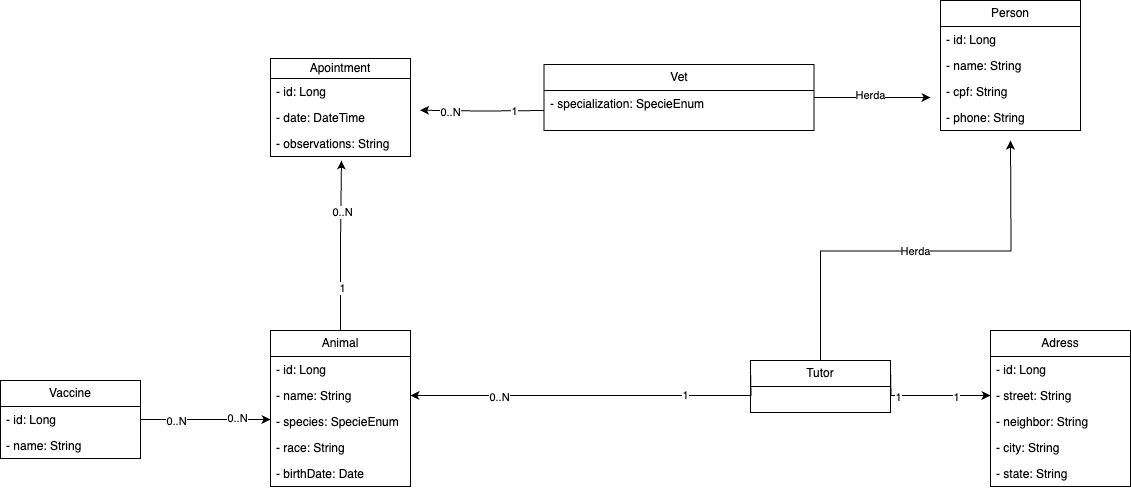

The diagram above was exported from draw.io. Its source (the exported page's mxGraphModel, read from the mxfile embedded in the PNG):
<mxGraphModel dx="2381" dy="883" grid="1" gridSize="10" guides="1" tooltips="1" connect="1" arrows="1" fold="1" page="1" pageScale="1" pageWidth="827" pageHeight="1169" math="0" shadow="0">
  <root>
    <mxCell id="0" />
    <mxCell id="1" parent="0" />
    <mxCell id="66JQDOQp52CIURwIk5ib-67" style="edgeStyle=orthogonalEdgeStyle;rounded=0;orthogonalLoop=1;jettySize=auto;html=1;exitX=0.5;exitY=0;exitDx=0;exitDy=0;" edge="1" parent="1" source="66JQDOQp52CIURwIk5ib-5">
      <mxGeometry relative="1" as="geometry">
        <mxPoint x="-60" y="200" as="targetPoint" />
        <Array as="points">
          <mxPoint x="-60" y="275" />
          <mxPoint x="-59" y="180" />
        </Array>
      </mxGeometry>
    </mxCell>
    <mxCell id="66JQDOQp52CIURwIk5ib-68" value="0..N" style="edgeLabel;html=1;align=center;verticalAlign=middle;resizable=0;points=[];" vertex="1" connectable="0" parent="66JQDOQp52CIURwIk5ib-67">
      <mxGeometry x="0.3947" y="-1" relative="1" as="geometry">
        <mxPoint as="offset" />
      </mxGeometry>
    </mxCell>
    <mxCell id="66JQDOQp52CIURwIk5ib-69" value="1" style="edgeLabel;html=1;align=center;verticalAlign=middle;resizable=0;points=[];" vertex="1" connectable="0" parent="66JQDOQp52CIURwIk5ib-67">
      <mxGeometry x="-0.4915" y="-1" relative="1" as="geometry">
        <mxPoint as="offset" />
      </mxGeometry>
    </mxCell>
    <mxCell id="66JQDOQp52CIURwIk5ib-5" value="Animal" style="swimlane;fontStyle=0;childLayout=stackLayout;horizontal=1;startSize=26;fillColor=none;horizontalStack=0;resizeParent=1;resizeParentMax=0;resizeLast=0;collapsible=1;marginBottom=0;whiteSpace=wrap;html=1;" vertex="1" parent="1">
      <mxGeometry x="-130" y="370" width="140" height="156" as="geometry" />
    </mxCell>
    <mxCell id="66JQDOQp52CIURwIk5ib-6" value="- id: Long" style="text;strokeColor=none;fillColor=none;align=left;verticalAlign=top;spacingLeft=4;spacingRight=4;overflow=hidden;rotatable=0;points=[[0,0.5],[1,0.5]];portConstraint=eastwest;whiteSpace=wrap;html=1;" vertex="1" parent="66JQDOQp52CIURwIk5ib-5">
      <mxGeometry y="26" width="140" height="26" as="geometry" />
    </mxCell>
    <mxCell id="66JQDOQp52CIURwIk5ib-12" value="- name: String" style="text;strokeColor=none;fillColor=none;align=left;verticalAlign=top;spacingLeft=4;spacingRight=4;overflow=hidden;rotatable=0;points=[[0,0.5],[1,0.5]];portConstraint=eastwest;whiteSpace=wrap;html=1;" vertex="1" parent="66JQDOQp52CIURwIk5ib-5">
      <mxGeometry y="52" width="140" height="26" as="geometry" />
    </mxCell>
    <mxCell id="66JQDOQp52CIURwIk5ib-14" value="- species: SpecieEnum" style="text;strokeColor=none;fillColor=none;align=left;verticalAlign=top;spacingLeft=4;spacingRight=4;overflow=hidden;rotatable=0;points=[[0,0.5],[1,0.5]];portConstraint=eastwest;whiteSpace=wrap;html=1;" vertex="1" parent="66JQDOQp52CIURwIk5ib-5">
      <mxGeometry y="78" width="140" height="26" as="geometry" />
    </mxCell>
    <mxCell id="66JQDOQp52CIURwIk5ib-7" value="- race: String" style="text;strokeColor=none;fillColor=none;align=left;verticalAlign=top;spacingLeft=4;spacingRight=4;overflow=hidden;rotatable=0;points=[[0,0.5],[1,0.5]];portConstraint=eastwest;whiteSpace=wrap;html=1;" vertex="1" parent="66JQDOQp52CIURwIk5ib-5">
      <mxGeometry y="104" width="140" height="26" as="geometry" />
    </mxCell>
    <mxCell id="66JQDOQp52CIURwIk5ib-8" value="- birthDate: Date" style="text;strokeColor=none;fillColor=none;align=left;verticalAlign=top;spacingLeft=4;spacingRight=4;overflow=hidden;rotatable=0;points=[[0,0.5],[1,0.5]];portConstraint=eastwest;whiteSpace=wrap;html=1;" vertex="1" parent="66JQDOQp52CIURwIk5ib-5">
      <mxGeometry y="130" width="140" height="26" as="geometry" />
    </mxCell>
    <mxCell id="66JQDOQp52CIURwIk5ib-45" style="edgeStyle=orthogonalEdgeStyle;rounded=0;orthogonalLoop=1;jettySize=auto;html=1;exitX=0.5;exitY=0;exitDx=0;exitDy=0;" edge="1" parent="1" source="66JQDOQp52CIURwIk5ib-15">
      <mxGeometry relative="1" as="geometry">
        <mxPoint x="610" y="180" as="targetPoint" />
      </mxGeometry>
    </mxCell>
    <mxCell id="66JQDOQp52CIURwIk5ib-107" value="Herda" style="edgeLabel;html=1;align=center;verticalAlign=middle;resizable=0;points=[];" vertex="1" connectable="0" parent="66JQDOQp52CIURwIk5ib-45">
      <mxGeometry x="-0.0037" relative="1" as="geometry">
        <mxPoint x="-1" as="offset" />
      </mxGeometry>
    </mxCell>
    <mxCell id="66JQDOQp52CIURwIk5ib-15" value="Tutor" style="swimlane;fontStyle=0;childLayout=stackLayout;horizontal=1;startSize=26;fillColor=none;horizontalStack=0;resizeParent=1;resizeParentMax=0;resizeLast=0;collapsible=1;marginBottom=0;whiteSpace=wrap;html=1;" vertex="1" parent="1">
      <mxGeometry x="350" y="400" width="140" height="52" as="geometry" />
    </mxCell>
    <mxCell id="66JQDOQp52CIURwIk5ib-21" value="Adress" style="swimlane;fontStyle=0;childLayout=stackLayout;horizontal=1;startSize=26;fillColor=none;horizontalStack=0;resizeParent=1;resizeParentMax=0;resizeLast=0;collapsible=1;marginBottom=0;whiteSpace=wrap;html=1;" vertex="1" parent="1">
      <mxGeometry x="590" y="370" width="140" height="156" as="geometry" />
    </mxCell>
    <mxCell id="66JQDOQp52CIURwIk5ib-22" value="- id: Long" style="text;strokeColor=none;fillColor=none;align=left;verticalAlign=top;spacingLeft=4;spacingRight=4;overflow=hidden;rotatable=0;points=[[0,0.5],[1,0.5]];portConstraint=eastwest;whiteSpace=wrap;html=1;" vertex="1" parent="66JQDOQp52CIURwIk5ib-21">
      <mxGeometry y="26" width="140" height="26" as="geometry" />
    </mxCell>
    <mxCell id="66JQDOQp52CIURwIk5ib-23" value="- street: String" style="text;strokeColor=none;fillColor=none;align=left;verticalAlign=top;spacingLeft=4;spacingRight=4;overflow=hidden;rotatable=0;points=[[0,0.5],[1,0.5]];portConstraint=eastwest;whiteSpace=wrap;html=1;" vertex="1" parent="66JQDOQp52CIURwIk5ib-21">
      <mxGeometry y="52" width="140" height="26" as="geometry" />
    </mxCell>
    <mxCell id="66JQDOQp52CIURwIk5ib-24" value="- neighbor: String" style="text;strokeColor=none;fillColor=none;align=left;verticalAlign=top;spacingLeft=4;spacingRight=4;overflow=hidden;rotatable=0;points=[[0,0.5],[1,0.5]];portConstraint=eastwest;whiteSpace=wrap;html=1;" vertex="1" parent="66JQDOQp52CIURwIk5ib-21">
      <mxGeometry y="78" width="140" height="26" as="geometry" />
    </mxCell>
    <mxCell id="66JQDOQp52CIURwIk5ib-25" value="- city: String" style="text;strokeColor=none;fillColor=none;align=left;verticalAlign=top;spacingLeft=4;spacingRight=4;overflow=hidden;rotatable=0;points=[[0,0.5],[1,0.5]];portConstraint=eastwest;whiteSpace=wrap;html=1;" vertex="1" parent="66JQDOQp52CIURwIk5ib-21">
      <mxGeometry y="104" width="140" height="26" as="geometry" />
    </mxCell>
    <mxCell id="66JQDOQp52CIURwIk5ib-27" value="- state: String" style="text;strokeColor=none;fillColor=none;align=left;verticalAlign=top;spacingLeft=4;spacingRight=4;overflow=hidden;rotatable=0;points=[[0,0.5],[1,0.5]];portConstraint=eastwest;whiteSpace=wrap;html=1;" vertex="1" parent="66JQDOQp52CIURwIk5ib-21">
      <mxGeometry y="130" width="140" height="26" as="geometry" />
    </mxCell>
    <mxCell id="66JQDOQp52CIURwIk5ib-31" style="edgeStyle=orthogonalEdgeStyle;rounded=0;orthogonalLoop=1;jettySize=auto;html=1;exitX=0;exitY=0.5;exitDx=0;exitDy=0;entryX=1;entryY=0.5;entryDx=0;entryDy=0;" edge="1" parent="1" target="66JQDOQp52CIURwIk5ib-12">
      <mxGeometry relative="1" as="geometry">
        <mxPoint x="350" y="409.0000000000001" as="sourcePoint" />
      </mxGeometry>
    </mxCell>
    <mxCell id="66JQDOQp52CIURwIk5ib-33" value="0..N" style="edgeLabel;html=1;align=center;verticalAlign=middle;resizable=0;points=[];" vertex="1" connectable="0" parent="66JQDOQp52CIURwIk5ib-31">
      <mxGeometry x="0.5205" y="1" relative="1" as="geometry">
        <mxPoint as="offset" />
      </mxGeometry>
    </mxCell>
    <mxCell id="66JQDOQp52CIURwIk5ib-34" value="1" style="edgeLabel;html=1;align=center;verticalAlign=middle;resizable=0;points=[];" vertex="1" connectable="0" parent="66JQDOQp52CIURwIk5ib-31">
      <mxGeometry x="-0.4923" y="-1" relative="1" as="geometry">
        <mxPoint as="offset" />
      </mxGeometry>
    </mxCell>
    <mxCell id="66JQDOQp52CIURwIk5ib-36" style="edgeStyle=orthogonalEdgeStyle;rounded=0;orthogonalLoop=1;jettySize=auto;html=1;exitX=1;exitY=0.5;exitDx=0;exitDy=0;entryX=0;entryY=0.5;entryDx=0;entryDy=0;" edge="1" parent="1" target="66JQDOQp52CIURwIk5ib-23">
      <mxGeometry relative="1" as="geometry">
        <mxPoint x="490" y="409.0000000000001" as="sourcePoint" />
      </mxGeometry>
    </mxCell>
    <mxCell id="66JQDOQp52CIURwIk5ib-37" value="1" style="edgeLabel;html=1;align=center;verticalAlign=middle;resizable=0;points=[];" vertex="1" connectable="0" parent="66JQDOQp52CIURwIk5ib-36">
      <mxGeometry x="0.4523" y="-1" relative="1" as="geometry">
        <mxPoint as="offset" />
      </mxGeometry>
    </mxCell>
    <mxCell id="66JQDOQp52CIURwIk5ib-38" value="1" style="edgeLabel;html=1;align=center;verticalAlign=middle;resizable=0;points=[];" vertex="1" connectable="0" parent="66JQDOQp52CIURwIk5ib-36">
      <mxGeometry x="-0.4862" y="-1" relative="1" as="geometry">
        <mxPoint as="offset" />
      </mxGeometry>
    </mxCell>
    <mxCell id="66JQDOQp52CIURwIk5ib-39" value="Person" style="swimlane;fontStyle=0;childLayout=stackLayout;horizontal=1;startSize=26;fillColor=none;horizontalStack=0;resizeParent=1;resizeParentMax=0;resizeLast=0;collapsible=1;marginBottom=0;whiteSpace=wrap;html=1;" vertex="1" parent="1">
      <mxGeometry x="540" y="40" width="140" height="130" as="geometry" />
    </mxCell>
    <mxCell id="66JQDOQp52CIURwIk5ib-40" value="- id: Long" style="text;strokeColor=none;fillColor=none;align=left;verticalAlign=top;spacingLeft=4;spacingRight=4;overflow=hidden;rotatable=0;points=[[0,0.5],[1,0.5]];portConstraint=eastwest;whiteSpace=wrap;html=1;" vertex="1" parent="66JQDOQp52CIURwIk5ib-39">
      <mxGeometry y="26" width="140" height="26" as="geometry" />
    </mxCell>
    <mxCell id="66JQDOQp52CIURwIk5ib-41" value="- name: String" style="text;strokeColor=none;fillColor=none;align=left;verticalAlign=top;spacingLeft=4;spacingRight=4;overflow=hidden;rotatable=0;points=[[0,0.5],[1,0.5]];portConstraint=eastwest;whiteSpace=wrap;html=1;" vertex="1" parent="66JQDOQp52CIURwIk5ib-39">
      <mxGeometry y="52" width="140" height="26" as="geometry" />
    </mxCell>
    <mxCell id="66JQDOQp52CIURwIk5ib-42" value="- cpf: String" style="text;strokeColor=none;fillColor=none;align=left;verticalAlign=top;spacingLeft=4;spacingRight=4;overflow=hidden;rotatable=0;points=[[0,0.5],[1,0.5]];portConstraint=eastwest;whiteSpace=wrap;html=1;" vertex="1" parent="66JQDOQp52CIURwIk5ib-39">
      <mxGeometry y="78" width="140" height="26" as="geometry" />
    </mxCell>
    <mxCell id="66JQDOQp52CIURwIk5ib-43" value="- phone: String" style="text;strokeColor=none;fillColor=none;align=left;verticalAlign=top;spacingLeft=4;spacingRight=4;overflow=hidden;rotatable=0;points=[[0,0.5],[1,0.5]];portConstraint=eastwest;whiteSpace=wrap;html=1;" vertex="1" parent="66JQDOQp52CIURwIk5ib-39">
      <mxGeometry y="104" width="140" height="26" as="geometry" />
    </mxCell>
    <mxCell id="66JQDOQp52CIURwIk5ib-47" style="edgeStyle=orthogonalEdgeStyle;rounded=0;orthogonalLoop=1;jettySize=auto;html=1;" edge="1" parent="1" source="66JQDOQp52CIURwIk5ib-46">
      <mxGeometry relative="1" as="geometry">
        <mxPoint x="530" y="137" as="targetPoint" />
      </mxGeometry>
    </mxCell>
    <mxCell id="66JQDOQp52CIURwIk5ib-106" value="Herda" style="edgeLabel;html=1;align=center;verticalAlign=middle;resizable=0;points=[];" vertex="1" connectable="0" parent="66JQDOQp52CIURwIk5ib-47">
      <mxGeometry x="-0.0627" y="3" relative="1" as="geometry">
        <mxPoint as="offset" />
      </mxGeometry>
    </mxCell>
    <mxCell id="66JQDOQp52CIURwIk5ib-46" value="Vet" style="swimlane;fontStyle=0;childLayout=stackLayout;horizontal=1;startSize=26;horizontalStack=0;resizeParent=1;resizeParentMax=0;resizeLast=0;collapsible=1;marginBottom=0;whiteSpace=wrap;html=1;swimlaneFillColor=none;" vertex="1" parent="1">
      <mxGeometry x="143.5" y="104" width="270" height="66" as="geometry" />
    </mxCell>
    <mxCell id="66JQDOQp52CIURwIk5ib-70" style="edgeStyle=orthogonalEdgeStyle;rounded=0;orthogonalLoop=1;jettySize=auto;html=1;exitX=0;exitY=0.5;exitDx=0;exitDy=0;" edge="1" parent="66JQDOQp52CIURwIk5ib-46">
      <mxGeometry relative="1" as="geometry">
        <mxPoint x="-124" y="45.71428571428578" as="targetPoint" />
        <mxPoint y="46" as="sourcePoint" />
      </mxGeometry>
    </mxCell>
    <mxCell id="66JQDOQp52CIURwIk5ib-71" value="0..N" style="edgeLabel;html=1;align=center;verticalAlign=middle;resizable=0;points=[];" vertex="1" connectable="0" parent="66JQDOQp52CIURwIk5ib-70">
      <mxGeometry x="0.5073" y="1" relative="1" as="geometry">
        <mxPoint x="-1" as="offset" />
      </mxGeometry>
    </mxCell>
    <mxCell id="66JQDOQp52CIURwIk5ib-72" value="1" style="edgeLabel;html=1;align=center;verticalAlign=middle;resizable=0;points=[];" vertex="1" connectable="0" parent="66JQDOQp52CIURwIk5ib-70">
      <mxGeometry x="-0.5097" relative="1" as="geometry">
        <mxPoint as="offset" />
      </mxGeometry>
    </mxCell>
    <mxCell id="66JQDOQp52CIURwIk5ib-73" value="- specialization: SpecieEnum" style="text;strokeColor=none;fillColor=none;align=left;verticalAlign=top;spacingLeft=4;spacingRight=4;overflow=hidden;rotatable=0;points=[[0,0.5],[1,0.5]];portConstraint=eastwest;html=1;whiteSpace=wrap;resizeWidth=0;resizeHeight=0;" vertex="1" parent="66JQDOQp52CIURwIk5ib-46">
      <mxGeometry y="26" width="270" height="40" as="geometry" />
    </mxCell>
    <mxCell id="66JQDOQp52CIURwIk5ib-48" value="Apointment" style="swimlane;fontStyle=0;childLayout=stackLayout;horizontal=1;startSize=20;fillColor=none;horizontalStack=0;resizeParent=1;resizeParentMax=0;resizeLast=0;collapsible=1;marginBottom=0;whiteSpace=wrap;html=1;" vertex="1" parent="1">
      <mxGeometry x="-130" y="98" width="140" height="98" as="geometry" />
    </mxCell>
    <mxCell id="66JQDOQp52CIURwIk5ib-49" value="- id: Long" style="text;strokeColor=none;fillColor=none;align=left;verticalAlign=top;spacingLeft=4;spacingRight=4;overflow=hidden;rotatable=0;points=[[0,0.5],[1,0.5]];portConstraint=eastwest;whiteSpace=wrap;html=1;" vertex="1" parent="66JQDOQp52CIURwIk5ib-48">
      <mxGeometry y="20" width="140" height="26" as="geometry" />
    </mxCell>
    <mxCell id="66JQDOQp52CIURwIk5ib-50" value="- date: DateTime" style="text;strokeColor=none;fillColor=none;align=left;verticalAlign=top;spacingLeft=4;spacingRight=4;overflow=hidden;rotatable=0;points=[[0,0.5],[1,0.5]];portConstraint=eastwest;whiteSpace=wrap;html=1;" vertex="1" parent="66JQDOQp52CIURwIk5ib-48">
      <mxGeometry y="46" width="140" height="26" as="geometry" />
    </mxCell>
    <mxCell id="66JQDOQp52CIURwIk5ib-137" value="- observations: String" style="text;strokeColor=none;fillColor=none;align=left;verticalAlign=top;spacingLeft=4;spacingRight=4;overflow=hidden;rotatable=0;points=[[0,0.5],[1,0.5]];portConstraint=eastwest;whiteSpace=wrap;html=1;" vertex="1" parent="66JQDOQp52CIURwIk5ib-48">
      <mxGeometry y="72" width="140" height="26" as="geometry" />
    </mxCell>
    <mxCell id="66JQDOQp52CIURwIk5ib-74" value="Vaccine" style="swimlane;fontStyle=0;childLayout=stackLayout;horizontal=1;startSize=26;fillColor=none;horizontalStack=0;resizeParent=1;resizeParentMax=0;resizeLast=0;collapsible=1;marginBottom=0;whiteSpace=wrap;html=1;" vertex="1" parent="1">
      <mxGeometry x="-400" y="420" width="140" height="78" as="geometry" />
    </mxCell>
    <mxCell id="66JQDOQp52CIURwIk5ib-88" style="edgeStyle=orthogonalEdgeStyle;rounded=0;orthogonalLoop=1;jettySize=auto;html=1;exitX=1;exitY=0.5;exitDx=0;exitDy=0;" edge="1" parent="66JQDOQp52CIURwIk5ib-74" source="66JQDOQp52CIURwIk5ib-75">
      <mxGeometry relative="1" as="geometry">
        <mxPoint x="270" y="39" as="targetPoint" />
      </mxGeometry>
    </mxCell>
    <mxCell id="66JQDOQp52CIURwIk5ib-89" value="0..N" style="edgeLabel;html=1;align=center;verticalAlign=middle;resizable=0;points=[];" vertex="1" connectable="0" parent="66JQDOQp52CIURwIk5ib-88">
      <mxGeometry x="0.4793" y="2" relative="1" as="geometry">
        <mxPoint as="offset" />
      </mxGeometry>
    </mxCell>
    <mxCell id="66JQDOQp52CIURwIk5ib-90" value="0..N" style="edgeLabel;html=1;align=center;verticalAlign=middle;resizable=0;points=[];" vertex="1" connectable="0" parent="66JQDOQp52CIURwIk5ib-88">
      <mxGeometry x="-0.4485" y="-1" relative="1" as="geometry">
        <mxPoint as="offset" />
      </mxGeometry>
    </mxCell>
    <mxCell id="66JQDOQp52CIURwIk5ib-75" value="- id: Long" style="text;strokeColor=none;fillColor=none;align=left;verticalAlign=top;spacingLeft=4;spacingRight=4;overflow=hidden;rotatable=0;points=[[0,0.5],[1,0.5]];portConstraint=eastwest;whiteSpace=wrap;html=1;" vertex="1" parent="66JQDOQp52CIURwIk5ib-74">
      <mxGeometry y="26" width="140" height="26" as="geometry" />
    </mxCell>
    <mxCell id="66JQDOQp52CIURwIk5ib-76" value="- name: String" style="text;strokeColor=none;fillColor=none;align=left;verticalAlign=top;spacingLeft=4;spacingRight=4;overflow=hidden;rotatable=0;points=[[0,0.5],[1,0.5]];portConstraint=eastwest;whiteSpace=wrap;html=1;" vertex="1" parent="66JQDOQp52CIURwIk5ib-74">
      <mxGeometry y="52" width="140" height="26" as="geometry" />
    </mxCell>
  </root>
</mxGraphModel>